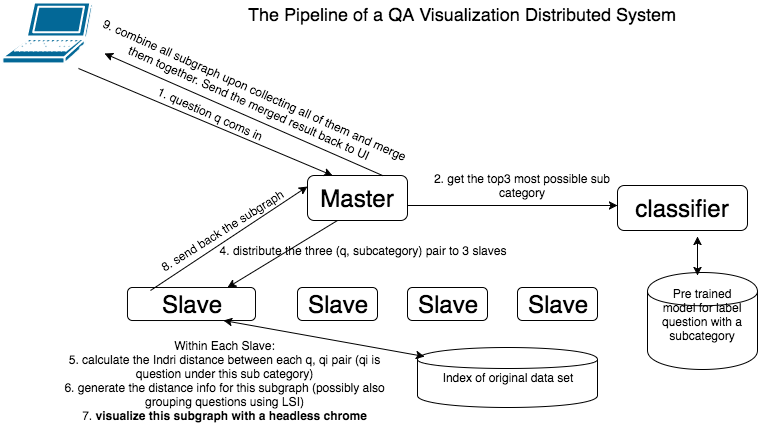

The diagram above was exported from draw.io. Its source (the exported page's mxGraphModel, read from the mxfile embedded in the PNG):
<mxGraphModel dx="950" dy="545" grid="1" gridSize="10" guides="1" tooltips="1" connect="1" arrows="1" fold="1" page="1" pageScale="1" pageWidth="826" pageHeight="1169" background="#ffffff" math="0" shadow="0">
  <root>
    <mxCell id="0" />
    <mxCell id="1" parent="0" />
    <mxCell id="59397c551e83bcf3-1" value="&lt;font style=&quot;font-size: 24px&quot;&gt;Master&lt;/font&gt;" style="rounded=1;whiteSpace=wrap;html=1;" vertex="1" parent="1">
      <mxGeometry x="315" y="293" width="100" height="45" as="geometry" />
    </mxCell>
    <mxCell id="59397c551e83bcf3-2" value="&lt;font style=&quot;font-size: 24px&quot;&gt;classifier&lt;/font&gt;" style="rounded=1;whiteSpace=wrap;html=1;" vertex="1" parent="1">
      <mxGeometry x="625" y="303" width="130" height="45" as="geometry" />
    </mxCell>
    <mxCell id="59397c551e83bcf3-3" value="&lt;font style=&quot;font-size: 24px&quot;&gt;Slave&lt;/font&gt;" style="rounded=1;whiteSpace=wrap;html=1;" vertex="1" parent="1">
      <mxGeometry x="135" y="405" width="128" height="33" as="geometry" />
    </mxCell>
    <mxCell id="59397c551e83bcf3-4" value="&lt;font style=&quot;font-size: 24px&quot;&gt;Slave&lt;/font&gt;" style="rounded=1;whiteSpace=wrap;html=1;" vertex="1" parent="1">
      <mxGeometry x="305" y="405" width="80" height="33" as="geometry" />
    </mxCell>
    <mxCell id="59397c551e83bcf3-5" value="&lt;font style=&quot;font-size: 24px&quot;&gt;Slave&lt;/font&gt;" style="rounded=1;whiteSpace=wrap;html=1;" vertex="1" parent="1">
      <mxGeometry x="415" y="405" width="80" height="33" as="geometry" />
    </mxCell>
    <mxCell id="59397c551e83bcf3-6" value="&lt;font style=&quot;font-size: 24px&quot;&gt;Slave&lt;/font&gt;" style="rounded=1;whiteSpace=wrap;html=1;" vertex="1" parent="1">
      <mxGeometry x="525" y="405" width="80" height="33" as="geometry" />
    </mxCell>
    <mxCell id="59397c551e83bcf3-7" value="" style="endArrow=classic;html=1;entryX=0.25;entryY=0;exitX=0.015;exitY=1.175;exitPerimeter=0;" edge="1" parent="1" source="59397c551e83bcf3-8" target="59397c551e83bcf3-1">
      <mxGeometry width="50" height="50" relative="1" as="geometry">
        <mxPoint x="175" y="225" as="sourcePoint" />
        <mxPoint x="225" y="265" as="targetPoint" />
      </mxGeometry>
    </mxCell>
    <mxCell id="59397c551e83bcf3-8" value="1. question q coms in" style="text;html=1;strokeColor=none;fillColor=none;align=center;verticalAlign=middle;whiteSpace=wrap;rotation=24;" vertex="1" parent="1">
      <mxGeometry x="75" y="221" width="285" height="19" as="geometry" />
    </mxCell>
    <mxCell id="59397c551e83bcf3-9" value="2. get the top3 most possible sub category" style="text;html=1;strokeColor=none;fillColor=none;align=center;verticalAlign=middle;whiteSpace=wrap;" vertex="1" parent="1">
      <mxGeometry x="435" y="293" width="190" height="20" as="geometry" />
    </mxCell>
    <mxCell id="59397c551e83bcf3-10" value="" style="endArrow=classic;html=1;" edge="1" parent="1">
      <mxGeometry width="50" height="50" relative="1" as="geometry">
        <mxPoint x="415" y="323" as="sourcePoint" />
        <mxPoint x="625" y="323" as="targetPoint" />
      </mxGeometry>
    </mxCell>
    <mxCell id="59397c551e83bcf3-11" value="" style="endArrow=classic;html=1;" edge="1" parent="1">
      <mxGeometry width="50" height="50" relative="1" as="geometry">
        <mxPoint x="345" y="338" as="sourcePoint" />
        <mxPoint x="235" y="405" as="targetPoint" />
      </mxGeometry>
    </mxCell>
    <mxCell id="59397c551e83bcf3-13" value="4. distribute the three (q, subcategory) pair to 3 slaves" style="text;html=1;strokeColor=none;fillColor=none;align=center;verticalAlign=middle;whiteSpace=wrap;" vertex="1" parent="1">
      <mxGeometry x="195" y="358" width="350" height="20" as="geometry" />
    </mxCell>
    <mxCell id="59397c551e83bcf3-14" value="Index of original data set" style="shape=cylinder;whiteSpace=wrap;html=1;" vertex="1" parent="1">
      <mxGeometry x="425" y="465" width="180" height="60" as="geometry" />
    </mxCell>
    <mxCell id="59397c551e83bcf3-15" value="Pre trained&lt;div&gt;model for label question with a subcategory&lt;/div&gt;&lt;div&gt;&lt;br&gt;&lt;/div&gt;" style="shape=cylinder;whiteSpace=wrap;html=1;" vertex="1" parent="1">
      <mxGeometry x="655" y="390" width="110" height="97" as="geometry" />
    </mxCell>
    <mxCell id="59397c551e83bcf3-16" value="" style="endArrow=classic;startArrow=classic;html=1;entryX=0.615;entryY=1.133;entryPerimeter=0;" edge="1" parent="1" target="59397c551e83bcf3-2">
      <mxGeometry width="50" height="50" relative="1" as="geometry">
        <mxPoint x="705" y="393" as="sourcePoint" />
        <mxPoint x="755" y="343" as="targetPoint" />
      </mxGeometry>
    </mxCell>
    <mxCell id="59397c551e83bcf3-17" value="" style="endArrow=classic;startArrow=classic;html=1;entryX=0.75;entryY=1;exitX=0.039;exitY=0.15;exitPerimeter=0;" edge="1" parent="1" source="59397c551e83bcf3-14" target="59397c551e83bcf3-3">
      <mxGeometry width="50" height="50" relative="1" as="geometry">
        <mxPoint x="213" y="535" as="sourcePoint" />
        <mxPoint x="263" y="485" as="targetPoint" />
      </mxGeometry>
    </mxCell>
    <mxCell id="59397c551e83bcf3-18" value="Within Each Slave:&lt;div&gt;5. calculate the Indri distance between each q, qi pair (qi is question under this sub category)&lt;/div&gt;&lt;div&gt;6. generate the distance info for this subgraph (possibly also grouping questions using LSI)&lt;/div&gt;&lt;div&gt;7. &lt;b&gt;visualize this subgraph with a headless chrome&lt;/b&gt;&lt;br&gt;&lt;div&gt;&lt;br&gt;&lt;/div&gt;&lt;/div&gt;" style="text;html=1;strokeColor=none;fillColor=none;align=center;verticalAlign=middle;whiteSpace=wrap;" vertex="1" parent="1">
      <mxGeometry x="70" y="495" width="325" height="20" as="geometry" />
    </mxCell>
    <mxCell id="59397c551e83bcf3-19" value="" style="endArrow=classic;html=1;entryX=0;entryY=0.25;" edge="1" parent="1" target="59397c551e83bcf3-1">
      <mxGeometry width="50" height="50" relative="1" as="geometry">
        <mxPoint x="158" y="408" as="sourcePoint" />
        <mxPoint x="208" y="358" as="targetPoint" />
      </mxGeometry>
    </mxCell>
    <mxCell id="59397c551e83bcf3-20" value="8. send back the subgraph" style="text;html=1;strokeColor=none;fillColor=none;align=center;verticalAlign=middle;whiteSpace=wrap;rotation=-32;" vertex="1" parent="1">
      <mxGeometry x="135" y="338" width="190" height="20" as="geometry" />
    </mxCell>
    <mxCell id="59397c551e83bcf3-21" value="9. combine all subgraph upon collecting all of them and merge them together. Send the merged result back to UI" style="text;html=1;strokeColor=none;fillColor=none;align=center;verticalAlign=middle;whiteSpace=wrap;rotation=24;" vertex="1" parent="1">
      <mxGeometry x="85" y="204" width="350" height="20" as="geometry" />
    </mxCell>
    <mxCell id="59397c551e83bcf3-22" value="" style="endArrow=classic;html=1;exitX=0.75;exitY=0;entryX=0.077;entryY=-0.102;entryPerimeter=0;" edge="1" parent="1" source="59397c551e83bcf3-1" target="59397c551e83bcf3-8">
      <mxGeometry width="50" height="50" relative="1" as="geometry">
        <mxPoint x="360" y="293" as="sourcePoint" />
        <mxPoint x="90" y="150" as="targetPoint" />
      </mxGeometry>
    </mxCell>
    <mxCell id="59397c551e83bcf3-23" value="" style="shape=mxgraph.cisco.computers_and_peripherals.laptop;html=1;dashed=0;fillColor=#036897;strokeColor=#ffffff;strokeWidth=2;verticalLabelPosition=bottom;verticalAlign=top" vertex="1" parent="1">
      <mxGeometry x="10" y="120" width="90" height="61" as="geometry" />
    </mxCell>
    <mxCell id="59397c551e83bcf3-24" value="&lt;font style=&quot;font-size: 18px&quot;&gt;The Pipeline of a QA Visualization Distributed System&lt;/font&gt;" style="text;html=1;strokeColor=none;fillColor=none;align=center;verticalAlign=middle;whiteSpace=wrap;" vertex="1" parent="1">
      <mxGeometry x="175" y="121" width="590" height="20" as="geometry" />
    </mxCell>
  </root>
</mxGraphModel>